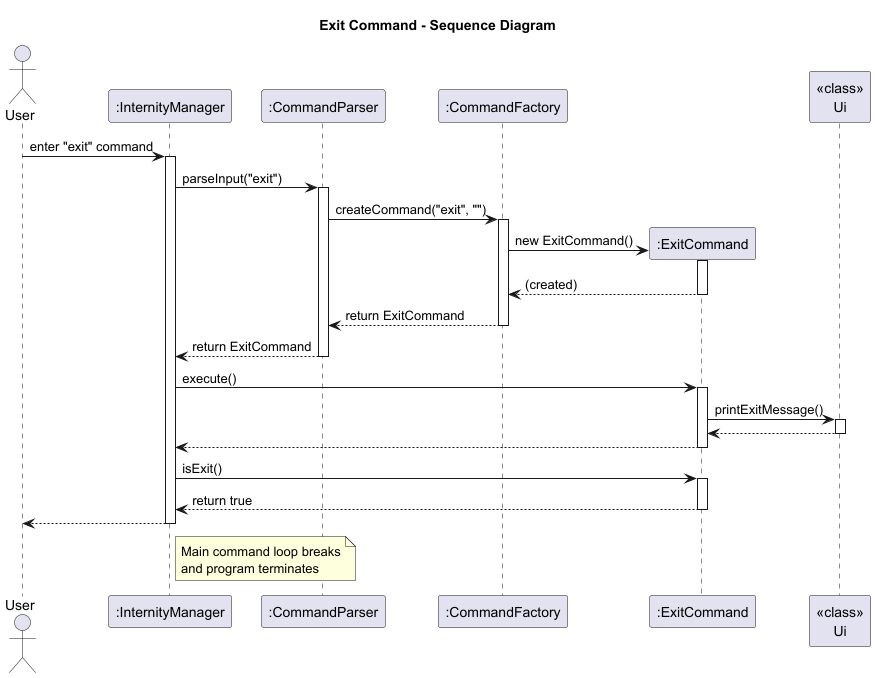

The diagram above was rendered by PlantUML. Its source (embedded in the PNG):
@startuml
title Exit Command - Sequence Diagram

actor User
participant ":InternityManager" as IM
participant ":CommandParser" as CP
participant ":CommandFactory" as CF
participant ":ExitCommand" as EC
participant "<<class>>\nUi" as Ui

User -> IM: enter "exit" command
activate IM

IM -> CP: parseInput("exit")
activate CP

CP -> CF: createCommand("exit", "")
activate CF
CF -> EC**: new ExitCommand()
activate EC
return (created)
deactivate EC
CF --> CP: return ExitCommand
deactivate CF

CP --> IM: return ExitCommand
deactivate CP

IM -> EC: execute()
activate EC
EC -> Ui: printExitMessage()
activate Ui
Ui --> EC
deactivate Ui
EC --> IM
deactivate EC

IM -> EC: isExit()
activate EC
EC --> IM: return true
deactivate EC
IM --> User

note right of IM
  Main command loop breaks
  and program terminates
end note
deactivate IM
@enduml